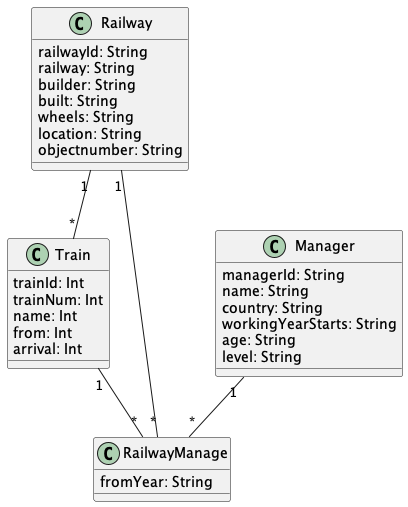

The diagram above was rendered by PlantUML. Its source (embedded in the PNG):
@startuml "Railway"


class Railway{
  railwayId: String
  railway: String
  builder: String
  built: String
  wheels: String
  location: String
  objectnumber: String
}

class Train{
  trainId: Int
  trainNum: Int
  name: Int
  from: Int
  arrival: Int
}

class Manager{
  managerId: String
  name: String
  country: String
  workingYearStarts: String
  age: String
  level: String
}

class RailwayManage{
  fromYear: String
}



Railway "1" -- "*" Train

Railway "1" -- "*" RailwayManage

Train "1" -- "*" RailwayManage

Manager "1" -- "*" RailwayManage


@enduml